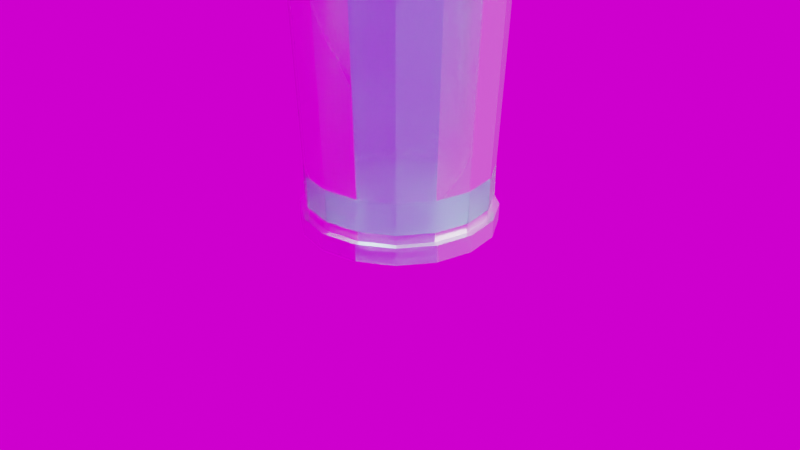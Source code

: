 # Source: cup.blend  (saved by Blender 2.92.15; exported with 4.5.12 LTS)
import bpy
from mathutils import Matrix  # noqa: F401  (used for matrix-valued properties, if any)

bpy.ops.wm.read_factory_settings(use_empty=True)
scene = bpy.context.scene
scene.name = 'Scene'

# ---- collections
col_collection = bpy.data.collections.new('Collection'); scene.collection.children.link(col_collection)

# ---- images (referenced by path relative to the original .blend; pixels are not part of the script)
import os
ASSET_DIR = os.environ.get("B2B_ASSET_DIR", "")  # directory of the original .blend (textures are referenced by path, not embedded)
HERE = os.path.dirname(os.path.abspath(__file__))  # packed textures are extracted next to this script under _unpacked/

def load_image(name, relpath, width, height, colorspace="sRGB"):
    """Load a texture the original file referenced (path relative to the .blend, or extracted next to this script)."""
    p = next((c for c in (os.path.join(HERE, relpath), os.path.join(ASSET_DIR, relpath)) if relpath and os.path.exists(c)), "")
    if p:
        img = bpy.data.images.load(p, check_existing=True)
        img.name = name
    else:  # same state as the original file: an image datablock whose file is absent (Cycles renders it pink)
        img = bpy.data.images.new(name, width, height)
        img.source = "FILE"
        img.filepath = "//" + (relpath or name)
    img.colorspace_settings.name = colorspace
    return img
img_14_hamarikyu_bridge_b_3k_hdr = load_image('14-Hamarikyu_Bridge_B_3k.hdr', '14-Hamarikyu_Bridge_B_3k.hdr', 1024, 1024, 'Linear Rec.709')

# ---- materials (node trees are filled in below, after node groups)
mat_material_001 = bpy.data.materials.new('Material.001')
mat_material_001.use_transparent_shadow = False
mat_material_001.use_raytrace_refraction = True
mat_material_001.use_screen_refraction = True
mat_material_001.thickness_mode = 'SLAB'

# ---- material node trees
mat_material_001.use_nodes = True; mat_material_001.node_tree.nodes.clear()
_N = mat_material_001.node_tree.nodes; _L = mat_material_001.node_tree.links
n0 = _N.new('ShaderNodeBsdfPrincipled'); n0.name = 'Principled BSDF'; n0.location = (10, 300)
n0.distribution = 'GGX'
n0.subsurface_method = 'BURLEY'
n0.inputs[0].default_value = (0.5376, 0.9713, 1.0, 1.0)
n0.inputs[2].default_value = 0.2199
n0.inputs[3].default_value = 1.45
n0.inputs[18].default_value = 0.9433
n0.inputs[27].default_value = (0.0, 0.0, 0.0, 1.0)
n0.inputs[28].default_value = 1.0
n1 = _N.new('ShaderNodeOutputMaterial'); n1.name = 'Material Output'; n1.location = (300, 300)
_L.new(n0.outputs[0], n1.inputs[0])
n1.is_active_output = True

# ---- world
world_world = bpy.data.worlds.new('World'); scene.world = world_world
world_world.use_nodes = True; world_world.node_tree.nodes.clear()
_N = world_world.node_tree.nodes; _L = world_world.node_tree.links
n0 = _N.new('ShaderNodeOutputWorld'); n0.name = 'World Output'; n0.location = (300, 300)
n1 = _N.new('ShaderNodeBackground'); n1.name = 'Background'; n1.location = (10, 300)
n2 = _N.new('ShaderNodeTexEnvironment'); n2.name = 'Environment Texture'; n2.location = (-280, 280)
n2.image = img_14_hamarikyu_bridge_b_3k_hdr
_L.new(n1.outputs[0], n0.inputs[0])
_L.new(n2.outputs[0], n1.inputs[0])
n0.is_active_output = True
world_world.color = (0.05088, 0.05088, 0.05088)
world_world.use_sun_shadow = False
world_world.sun_shadow_jitter_overblur = 0.0

# ---- cameras
cam_camera = bpy.data.cameras.new('Camera')
cam_camera.clip_end = 100.0
cam_camera.ortho_scale = 7.314

# ---- lights
light_light = bpy.data.lights.new('Light', 'SUN')
light_light.transmission_factor = 0.0
light_light.angle = 0.1993
light_light.shadow_soft_size = 0.1
light_light.shadow_cascade_max_distance = 1000.0

# ---- meshes
me_circle = bpy.data.meshes.new('Circle')
me_circle.from_pydata([(0.0, 1.0, 0.0), (-0.3827, 0.9239, 0.0), (-0.7071, 0.7071, 0.0), (-0.9239, 0.3827, 0.0), (-1.0, -4.371e-08, 0.0), (-0.9239, -0.3827, 0.0), (-0.7071, -0.7071, 0.0), (-0.3827, -0.9239, 0.0), (-1.51e-07, -1.0, 0.0), (0.3827, -0.9239, 0.0), (0.7071, -0.7071, 0.0), (0.9239, -0.3827, 0.0), (1.0, 1.192e-08, 0.0), (0.9239, 0.3827, 0.0), (0.7071, 0.7071, 0.0), (0.3827, 0.9239, 0.0), (1.283e-08, 0.9296, 0.0), (-0.3557, 0.8588, 0.0), (-0.6573, 0.6573, 0.0), (-0.8588, 0.3557, 0.0), (-0.9296, -4.425e-08, 0.0), (-0.8588, -0.3557, 0.0), (-0.6573, -0.6573, 0.0), (-0.3557, -0.8588, 0.0), (-1.398e-07, -0.9296, 0.0), (0.3557, -0.8588, 0.0), (0.6573, -0.6573, 0.0), (0.8588, -0.3557, 0.0), (0.9296, 7.112e-09, 0.0), (0.8588, 0.3557, 0.0), (0.6573, 0.6573, 0.0), (0.3557, 0.8588, 0.0), (2.275e-08, 1.017, 4.254), (-0.389, 0.9392, 4.254), (-0.7188, 0.7188, 4.254), (-0.9392, 0.389, 4.254), (-1.017, -5.038e-08, 4.254), (-0.9392, -0.389, 4.254), (-0.7188, -0.7188, 4.254), (-0.389, -0.9392, 4.254), (-1.492e-07, -1.017, 4.254), (0.389, -0.9392, 4.254), (0.7188, -0.7188, 4.254), (0.9392, -0.389, 4.254), (1.017, 1.295e-08, 4.254), (0.9392, 0.389, 4.254), (0.7188, 0.7188, 4.254), (0.389, 0.9392, 4.254), (-0.4357, 1.052, 4.248), (5.157e-09, 1.138, 4.248), (-0.805, 0.805, 4.248), (-1.052, 0.4357, 4.248), (-1.138, -5.131e-08, 4.248), (-1.052, -0.4357, 4.248), (-0.805, -0.805, 4.248), (-0.4357, -1.052, 4.248), (-1.667e-07, -1.138, 4.248), (0.4357, -1.052, 4.248), (0.805, -0.805, 4.248), (1.052, -0.4357, 4.248), (1.138, 1.203e-08, 4.248), (1.052, 0.4357, 4.248), (0.805, 0.805, 4.248), (0.4357, 1.052, 4.248), (1.68e-08, 0.9519, 0.2866), (-0.3643, 0.8795, 0.2866), (-0.6731, 0.6731, 0.2866), (-0.8795, 0.3643, 0.2866), (-0.9519, -4.623e-08, 0.2866), (-0.8795, -0.3643, 0.2866), (-0.6731, -0.6731, 0.2866), (-0.3643, -0.8795, 0.2866), (-1.442e-07, -0.9519, 0.2866), (0.3643, -0.8795, 0.2866), (0.6731, -0.6731, 0.2866), (0.8795, -0.3643, 0.2866), (0.9519, 1.308e-08, 0.2866), (0.8795, 0.3643, 0.2866), (0.6731, 0.6731, 0.2866), (0.3643, 0.8795, 0.2866), (1.091e-08, 1.099, 4.3), (-0.4204, 1.015, 4.3), (-0.7768, 0.7768, 4.3), (-1.015, 0.4204, 4.3), (-1.099, -5.101e-08, 4.3), (-1.015, -0.4204, 4.3), (-0.7768, -0.7768, 4.3), (-0.4204, -1.015, 4.3), (-1.61e-07, -1.099, 4.3), (0.4204, -1.015, 4.3), (0.7768, -0.7768, 4.3), (1.015, -0.4204, 4.3), (1.099, 1.233e-08, 4.3), (1.015, 0.4204, 4.3), (0.7768, 0.7768, 4.3), (0.4204, 1.015, 4.3), (0.7113, 0.7113, 0.1835), (0.385, 0.9294, 0.1835), (-0.385, -0.9294, 0.1835), (-1.517e-07, -1.006, 0.1835), (2.227e-10, 1.006, 0.1835), (-0.385, 0.9294, 0.1835), (0.385, -0.9294, 0.1835), (-0.7113, 0.7113, 0.1835), (0.7113, -0.7113, 0.1835), (-0.9294, 0.385, 0.1835), (0.9294, -0.385, 0.1835), (-1.006, -4.404e-08, 0.1835), (1.006, 1.193e-08, 0.1835), (-0.9294, -0.385, 0.1835), (0.9294, 0.385, 0.1835), (-0.7113, -0.7113, 0.1835), (0.6616, 0.6616, 0.1835), (-0.358, -0.8644, 0.1835), (-5.789e-09, 0.9356, 0.1835), (0.358, 0.8644, 0.1835), (-1.471e-07, -0.9356, 0.1835), (-0.358, 0.8644, 0.1835), (0.358, -0.8644, 0.1835), (-0.6616, 0.6616, 0.1835), (0.6616, -0.6616, 0.1835), (-0.8644, 0.358, 0.1835), (0.8644, -0.358, 0.1835), (-0.9356, -4.096e-08, 0.1835), (0.9356, 1.109e-08, 0.1835), (-0.8644, -0.358, 0.1835), (0.8644, 0.358, 0.1835), (-0.6616, -0.6616, 0.1835), (-0.3827, 0.9239, 0.0), (0.0, 1.0, 0.0), (-0.7071, 0.7071, 0.0), (-0.9239, 0.3827, 0.0), (-1.0, -4.371e-08, 0.0), (-0.9239, -0.3827, 0.0), (-0.7071, -0.7071, 0.0), (-0.3827, -0.9239, 0.0), (-1.51e-07, -1.0, 0.0), (0.3827, -0.9239, 0.0), (0.7071, -0.7071, 0.0), (0.9239, -0.3827, 0.0), (1.0, 1.192e-08, 0.0), (0.9239, 0.3827, 0.0), (0.7071, 0.7071, 0.0), (0.3827, 0.9239, 0.0), (-0.3557, 0.8588, 0.06516), (1.283e-08, 0.9296, 0.06516), (-0.6573, 0.6573, 0.06516), (-0.8588, 0.3557, 0.06516), (-0.9296, -4.425e-08, 0.06516), (-0.8588, -0.3557, 0.06516), (-0.6573, -0.6573, 0.06516), (-0.3557, -0.8588, 0.06516), (-1.398e-07, -0.9296, 0.06516), (0.3557, -0.8588, 0.06516), (0.6573, -0.6573, 0.06516), (0.8588, -0.3557, 0.06516), (0.9296, 7.112e-09, 0.06516), (0.8588, 0.3557, 0.06516), (0.6573, 0.6573, 0.06516), (0.3557, 0.8588, 0.06516)], [], [(1, 0, 129, 128), (0, 15, 143, 129), (9, 8, 136, 137), (2, 1, 128, 130), (10, 9, 137, 138), (3, 2, 130, 131), (11, 10, 138, 139), (4, 3, 131, 132), (12, 11, 139, 140), (5, 4, 132, 133), (13, 12, 140, 141), (6, 5, 133, 134), (14, 13, 141, 142), (7, 6, 134, 135), (15, 14, 142, 143), (8, 7, 135, 136), (115, 112, 62, 63), (42, 41, 73, 74), (116, 113, 55, 56), (117, 114, 49, 48), (114, 115, 63, 49), (118, 116, 56, 57), (119, 117, 48, 50), (120, 118, 57, 58), (121, 119, 50, 51), (122, 120, 58, 59), (123, 121, 51, 52), (124, 122, 59, 60), (125, 123, 52, 53), (126, 124, 60, 61), (127, 125, 53, 54), (112, 126, 61, 62), (113, 127, 54, 55), (80, 81, 48, 49), (81, 82, 50, 48), (82, 83, 51, 50), (83, 84, 52, 51), (84, 85, 53, 52), (85, 86, 54, 53), (86, 87, 55, 54), (87, 88, 56, 55), (88, 89, 57, 56), (89, 90, 58, 57), (90, 91, 59, 58), (91, 92, 60, 59), (92, 93, 61, 60), (93, 94, 62, 61), (94, 95, 63, 62), (95, 80, 49, 63), (65, 64, 79, 78, 77, 76, 75, 74, 73, 72, 71, 70, 69, 68, 67, 66), (35, 34, 66, 67), (43, 42, 74, 75), (36, 35, 67, 68), (44, 43, 75, 76), (37, 36, 68, 69), (45, 44, 76, 77), (38, 37, 69, 70), (46, 45, 77, 78), (39, 38, 70, 71), (47, 46, 78, 79), (40, 39, 71, 72), (33, 32, 64, 65), (32, 47, 79, 64), (41, 40, 72, 73), (34, 33, 65, 66), (47, 32, 80, 95), (46, 47, 95, 94), (45, 46, 94, 93), (44, 45, 93, 92), (43, 44, 92, 91), (42, 43, 91, 90), (41, 42, 90, 89), (40, 41, 89, 88), (39, 40, 88, 87), (38, 39, 87, 86), (37, 38, 86, 85), (36, 37, 85, 84), (35, 36, 84, 83), (34, 35, 83, 82), (33, 34, 82, 81), (32, 33, 81, 80), (135, 134, 111, 98), (142, 141, 110, 96), (134, 133, 109, 111), (141, 140, 108, 110), (133, 132, 107, 109), (140, 139, 106, 108), (132, 131, 105, 107), (139, 138, 104, 106), (131, 130, 103, 105), (138, 137, 102, 104), (130, 128, 101, 103), (137, 136, 99, 102), (129, 143, 97, 100), (128, 129, 100, 101), (136, 135, 98, 99), (143, 142, 96, 97), (98, 111, 127, 113), (96, 110, 126, 112), (111, 109, 125, 127), (110, 108, 124, 126), (109, 107, 123, 125), (108, 106, 122, 124), (107, 105, 121, 123), (106, 104, 120, 122), (105, 103, 119, 121), (104, 102, 118, 120), (103, 101, 117, 119), (102, 99, 116, 118), (100, 97, 115, 114), (101, 100, 114, 117), (99, 98, 113, 116), (97, 96, 112, 115), (27, 28, 156, 155), (17, 16, 129, 128), (18, 17, 128, 130), (19, 18, 130, 131), (20, 19, 131, 132), (21, 20, 132, 133), (22, 21, 133, 134), (23, 22, 134, 135), (24, 23, 135, 136), (25, 24, 136, 137), (26, 25, 137, 138), (27, 26, 138, 139), (28, 27, 139, 140), (29, 28, 140, 141), (30, 29, 141, 142), (31, 30, 142, 143), (16, 31, 143, 129), (144, 146, 147, 148, 149, 150, 151, 152, 153, 154, 155, 156, 157, 158, 159, 145), (20, 21, 149, 148), (28, 29, 157, 156), (21, 22, 150, 149), (29, 30, 158, 157), (22, 23, 151, 150), (30, 31, 159, 158), (23, 24, 152, 151), (16, 17, 144, 145), (31, 16, 145, 159), (24, 25, 153, 152), (17, 18, 146, 144), (25, 26, 154, 153), (18, 19, 147, 146), (26, 27, 155, 154), (19, 20, 148, 147)])
_uv = me_circle.uv_layers.new(name='UVMap')
_uv.uv.foreach_set('vector', [0.0, 0.0, 0.0, 0.0, 0.0, 0.0, 0.0, 0.0, 0.0, 0.0, 0.0, 0.0, 0.0, 0.0, 0.0, 0.0, 0.0, 0.0, 0.0, 0.0, 0.0, 0.0, 0.0, 0.0, 0.0, 0.0, 0.0, 0.0, 0.0, 0.0, 0.0, 0.0, 0.0, 0.0, 0.0, 0.0, 0.0, 0.0, 0.0, 0.0, 0.0, 0.0, 0.0, 0.0, 0.0, 0.0, 0.0, 0.0, 0.0, 0.0, 0.0, 0.0, 0.0, 0.0, 0.0, 0.0, 0.0, 0.0, 0.0, 0.0, 0.0, 0.0, 0.0, 0.0, 0.0, 0.0, 0.0, 0.0, 0.0, 0.0, 0.0, 0.0, 0.0, 0.0, 0.0, 0.0, 0.0, 0.0, 0.0, 0.0, 0.0, 0.0, 0.0, 0.0, 0.0, 0.0, 0.0, 0.0, 0.0, 0.0, 0.0, 0.0, 0.0, 0.0, 0.0, 0.0, 0.0, 0.0, 0.0, 0.0, 0.0, 0.0, 0.0, 0.0, 0.0, 0.0, 0.0, 0.0, 0.0, 0.0, 0.0, 0.0, 0.0, 0.0, 0.0, 0.0, 0.0, 0.0, 0.0, 0.0, 0.0, 0.0, 0.0, 0.0, 0.0, 0.0, 0.0, 0.0, 0.0, 0.0, 0.0, 0.0, 0.0, 0.0, 0.0, 0.0, 0.0, 0.0, 0.0, 0.0, 0.0, 0.0, 0.0, 0.0, 0.0, 0.0, 0.0, 0.0, 0.0, 0.0, 0.0, 0.0, 0.0, 0.0, 0.0, 0.0, 0.0, 0.0, 0.0, 0.0, 0.0, 0.0, 0.0, 0.0, 0.0, 0.0, 0.0, 0.0, 0.0, 0.0, 0.0, 0.0, 0.0, 0.0, 0.0, 0.0, 0.0, 0.0, 0.0, 0.0, 0.0, 0.0, 0.0, 0.0, 0.0, 0.0, 0.0, 0.0, 0.0, 0.0, 0.0, 0.0, 0.0, 0.0, 0.0, 0.0, 0.0, 0.0, 0.0, 0.0, 0.0, 0.0, 0.0, 0.0, 0.0, 0.0, 0.0, 0.0, 0.0, 0.0, 0.0, 0.0, 0.0, 0.0, 0.0, 0.0, 0.0, 0.0, 0.0, 0.0, 0.0, 0.0, 0.0, 0.0, 0.0, 0.0, 0.0, 0.0, 0.0, 0.0, 0.0, 0.0, 0.0, 0.0, 0.0, 0.0, 0.0, 0.0, 0.0, 0.0, 0.0, 0.0, 0.0, 0.0, 0.0, 0.0, 0.0, 0.0, 0.0, 0.0, 0.0, 0.0, 0.0, 0.0, 0.0, 0.0, 0.0, 0.0, 0.0, 0.0, 0.0, 0.0, 0.0, 0.0, 0.0, 0.0, 0.0, 0.0, 0.0, 0.0, 0.0, 0.0, 0.0, 0.0, 0.0, 0.0, 0.0, 0.0, 0.0, 0.0, 0.0, 0.0, 0.0, 0.0, 0.0, 0.0, 0.0, 0.0, 0.0, 0.0, 0.0, 0.0, 0.0, 0.0, 0.0, 0.0, 0.0, 0.0, 0.0, 0.0, 0.0, 0.0, 0.0, 0.0, 0.0, 0.0, 0.0, 0.0, 0.0, 0.0, 0.0, 0.0, 0.0, 0.0, 0.0, 0.0, 0.0, 0.0, 0.0, 0.0, 0.0, 0.0, 0.0, 0.0, 0.0, 0.0, 0.0, 0.0, 0.0, 0.0, 0.0, 0.0, 0.0, 0.0, 0.0, 0.0, 0.0, 0.0, 0.0, 0.0, 0.0, 0.0, 0.0, 0.0, 0.0, 0.0, 0.0, 0.0, 0.0, 0.0, 0.0, 0.0, 0.0, 0.0, 0.0, 0.0, 0.0, 0.0, 0.0, 0.0, 0.0, 0.0, 0.0, 0.0, 0.0, 0.0, 0.0, 0.0, 0.0, 0.0, 0.0, 0.0, 0.0, 0.0, 0.0, 0.0, 0.0, 0.0, 0.0, 0.0, 0.0, 0.0, 0.0, 0.0, 0.0, 0.0, 0.0, 0.0, 0.0, 0.0, 0.0, 0.0, 0.0, 0.0, 0.0, 0.0, 0.0, 0.0, 0.0, 0.0, 0.0, 0.0, 0.0, 0.0, 0.0, 0.0, 0.0, 0.0, 0.0, 0.0, 0.0, 0.0, 0.0, 0.0, 0.0, 0.0, 0.0, 0.0, 0.0, 0.0, 0.0, 0.0, 0.0, 0.0, 0.0, 0.0, 0.0, 0.0, 0.0, 0.0, 0.0, 0.0, 0.0, 0.0, 0.0, 0.0, 0.0, 0.0, 0.0, 0.0, 0.0, 0.0, 0.0, 0.0, 0.0, 0.0, 0.0, 0.0, 0.0, 0.0, 0.0, 0.0, 0.0, 0.0, 0.0, 0.0, 0.0, 0.0, 0.0, 0.0, 0.0, 0.0, 0.0, 0.0, 0.0, 0.0, 0.0, 0.0, 0.0, 0.0, 0.0, 0.0, 0.0, 0.0, 0.0, 0.0, 0.0, 0.0, 0.0, 0.0, 0.0, 0.0, 0.0, 0.0, 0.0, 0.0, 0.0, 0.0, 0.0, 0.0, 0.0, 0.0, 0.0, 0.0, 0.0, 0.0, 0.0, 0.0, 0.0, 0.0, 0.0, 0.0, 0.0, 0.0, 0.0, 0.0, 0.0, 0.0, 0.0, 0.0, 0.0, 0.0, 0.0, 0.0, 0.0, 0.0, 0.0, 0.0, 0.0, 0.0, 0.0, 0.0, 0.0, 0.0, 0.0, 0.0, 0.0, 0.0, 0.0, 0.0, 0.0, 0.0, 0.0, 0.0, 0.0, 0.0, 0.0, 0.0, 0.0, 0.0, 0.0, 0.0, 0.0, 0.0, 0.0, 0.0, 0.0, 0.0, 0.0, 0.0, 0.0, 0.0, 0.0, 0.0, 0.0, 0.0, 0.0, 0.0, 0.0, 0.0, 0.0, 0.0, 0.0, 0.0, 0.0, 0.0, 0.0, 0.0, 0.0, 0.0, 0.0, 0.0, 0.0, 0.0, 0.0, 0.0, 0.0, 0.0, 0.0, 0.0, 0.0, 0.0, 0.0, 0.0, 0.0, 0.0, 0.0, 0.0, 0.0, 0.0, 0.0, 0.0, 0.0, 0.0, 0.0, 0.0, 0.0, 0.0, 0.0, 0.0, 0.0, 0.0, 0.0, 0.0, 0.0, 0.0, 0.0, 0.0, 0.0, 0.0, 0.0, 0.0, 0.0, 0.0, 0.0, 0.0, 0.0, 0.0, 0.0, 0.0, 0.0, 0.0, 0.0, 0.0, 0.0, 0.0, 0.0, 0.0, 0.0, 0.0, 0.0, 0.0, 0.0, 0.0, 0.0, 0.0, 0.0, 0.0, 0.0, 0.0, 0.0, 0.0, 0.0, 0.0, 0.0, 0.0, 0.0, 0.0, 0.0, 0.0, 0.0, 0.0, 0.0, 0.0, 0.0, 0.0, 0.0, 0.0, 0.0, 0.0, 0.0, 0.0, 0.0, 0.0, 0.0, 0.0, 0.0, 0.0, 0.0, 0.0, 0.0, 0.0, 0.0, 0.0, 0.0, 0.0, 0.0, 0.0, 0.0, 0.0, 0.0, 0.0, 0.0, 0.0, 0.0, 0.0, 0.0, 0.0, 0.0, 0.0, 0.0, 0.0, 0.0, 0.0, 0.0, 0.0, 0.0, 0.0, 0.0, 0.0, 0.0, 0.0, 0.0, 0.0, 0.0, 0.0, 0.0, 0.0, 0.0, 0.0, 0.0, 0.0, 0.0, 0.0, 0.0, 0.0, 0.0, 0.0, 0.0, 0.0, 0.0, 0.0, 0.0, 0.0, 0.0, 0.0, 0.0, 0.0, 0.0, 0.0, 0.0, 0.0, 0.0, 0.0, 0.0, 0.0, 0.0, 0.0, 0.0, 0.0, 0.0, 0.0, 0.0, 0.0, 0.0, 0.0, 0.0, 0.0, 0.0, 0.0, 0.0, 0.0, 0.0, 0.0, 0.0, 0.0, 0.0, 0.0, 0.0, 0.0, 0.0, 0.0, 0.0, 0.0, 0.0, 0.0, 0.0, 0.0, 0.0, 0.0, 0.0, 0.0, 0.0, 0.0, 0.0, 0.0, 0.0, 0.0, 0.0, 0.0, 0.0, 0.0, 0.0, 0.0, 0.0, 0.0, 0.0, 0.0, 0.0, 0.0, 0.0, 0.0, 0.0, 0.0, 0.0, 0.0, 0.0, 0.0, 0.0, 0.0, 0.0, 0.0, 0.0, 0.0, 0.0, 0.0, 0.0, 0.0, 0.0, 0.0, 0.0, 0.0, 0.0, 0.0, 0.0, 0.0, 0.0, 0.0, 0.0, 0.0, 0.0, 0.0, 0.0, 0.0, 0.0, 0.0, 0.0, 0.0, 0.0, 0.0, 0.0, 0.0, 0.0, 0.0, 0.0, 0.0, 0.0, 0.0, 0.0, 0.0, 0.0, 0.0, 0.0, 0.0, 0.0, 0.0, 0.0, 0.0, 0.0, 0.0, 0.0, 0.0, 0.0, 0.0, 0.0, 0.0, 0.0, 0.0, 0.0, 0.0, 0.0, 0.0, 0.0, 0.0, 0.0, 0.0, 0.0, 0.0, 0.0, 0.0, 0.0, 0.0, 0.0, 0.0, 0.0, 0.0, 0.0, 0.0, 0.0, 0.0, 0.0, 0.0, 0.0, 0.0, 0.0, 0.0, 0.0, 0.0, 0.0, 0.0, 0.0, 0.0, 0.0, 0.0, 0.0, 0.0, 0.0, 0.0, 0.0, 0.0, 0.0, 0.0, 0.0, 0.0, 0.0, 0.0, 0.0, 0.0, 0.0, 0.0, 0.0, 0.0, 0.0, 0.0, 0.0, 0.0, 0.0, 0.0, 0.0, 0.0, 0.0, 0.0, 0.0, 0.0, 0.0, 0.0, 0.0, 0.0, 0.0, 0.0, 0.0, 0.0, 0.0, 0.0, 0.0, 0.0, 0.0, 0.0, 0.0, 0.0, 0.0, 0.0, 0.0, 0.0, 0.0, 0.0, 0.0, 0.0, 0.0, 0.0, 0.0, 0.0, 0.0, 0.0, 0.0, 0.0, 0.0, 0.0, 0.0, 0.0, 0.0, 0.0, 0.0, 0.0, 0.0, 0.0, 0.0, 0.0, 0.0, 0.0, 0.0, 0.0, 0.0, 0.0, 0.0, 0.0, 0.0, 0.0, 0.0, 0.0, 0.0, 0.0, 0.0, 0.0, 0.0, 0.0, 0.0, 0.0, 0.0, 0.0, 0.0, 0.0, 0.0, 0.0, 0.0, 0.0, 0.0, 0.0, 0.0, 0.0, 0.0, 0.0, 0.0, 0.0, 0.0, 0.0, 0.0, 0.0, 0.0, 0.0, 0.0, 0.0, 0.0, 0.0, 0.0, 0.0, 0.0, 0.0, 0.0, 0.0, 0.0, 0.0, 0.0, 0.0, 0.0, 0.0, 0.0, 0.0, 0.0, 0.0, 0.0, 0.0, 0.0, 0.0, 0.0, 0.0, 0.0, 0.0, 0.0, 0.0, 0.0, 0.0, 0.0, 0.0, 0.0, 0.0, 0.0, 0.0, 0.0, 0.0, 0.0, 0.0, 0.0, 0.0, 0.0, 0.0, 0.0, 0.0, 0.0, 0.0, 0.0, 0.0, 0.0, 0.0, 0.0, 0.0, 0.0, 0.0, 0.0, 0.0, 0.0, 0.0, 0.0, 0.0, 0.0, 0.0, 0.0, 0.0, 0.0, 0.0, 0.0, 0.0, 0.0, 0.0, 0.0, 0.0, 0.0, 0.0, 0.0, 0.0, 0.0, 0.0, 0.0, 0.0, 0.0, 0.0, 0.0, 0.0, 0.0, 0.0, 0.0, 0.0, 0.0, 0.0, 0.0, 0.0, 0.0, 0.0, 0.0, 0.0, 0.0, 0.0, 0.0, 0.0, 0.0, 0.0, 0.0, 0.0, 0.0, 0.0, 0.0, 0.0, 0.0, 0.0, 0.0, 0.0, 0.0, 0.0, 0.0, 0.0, 0.0, 0.0, 0.0, 0.0, 0.0, 0.0, 0.0, 0.0, 0.0, 0.0, 0.0, 0.0, 0.0, 0.0, 0.0, 0.0, 0.0, 0.0, 0.0, 0.0, 0.0, 0.0, 0.0, 0.0, 0.0, 0.0, 0.0, 0.0, 0.0, 0.0, 0.0, 0.0, 0.0, 0.0, 0.0, 0.0, 0.0, 0.0, 0.0, 0.0, 0.0, 0.0, 0.0, 0.0, 0.0, 0.0, 0.0, 0.0, 0.0, 0.0, 0.0, 0.0, 0.0, 0.0, 0.0, 0.0, 0.0, 0.0, 0.0, 0.0, 0.0, 0.0, 0.0, 0.0, 0.0, 0.0, 0.0, 0.0, 0.0, 0.0, 0.0, 0.0, 0.0, 0.0, 0.0, 0.0, 0.0, 0.0, 0.0, 0.0, 0.0, 0.0, 0.0, 0.0, 0.0, 0.0])
me_circle.materials.append(mat_material_001)
me_circle.use_remesh_fix_poles = True
me_circle.use_remesh_preserve_attributes = False
me_circle.use_mirror_vertex_groups = False
me_circle.update()

# ---- objects
ob_light = bpy.data.objects.new('Light', light_light)
ob_camera = bpy.data.objects.new('Camera', cam_camera)
ob_circle = bpy.data.objects.new('Circle', me_circle)

# ---- transforms, parenting, visibility, modifiers, constraints
ob_light.location = (4.076, 1.005, 10.29)
ob_light.rotation_euler = (0.6503, 0.05522, 1.866)
ob_light.lock_rotations_4d = False
ob_light.empty_display_type = 'ARROWS'
ob_light.color = (0.0, 0.0, 0.0, 0.0)
ob_light.lineart.crease_threshold = 0.0
ob_camera.location = (7.359, -6.926, 4.958)
ob_camera.rotation_euler = (1.109, 0.0, 0.8149)
ob_camera.lock_rotations_4d = False
ob_camera.empty_display_type = 'ARROWS'
ob_camera.color = (0.0, 0.0, 0.0, 0.0)
ob_camera.display_type = 'WIRE'
ob_camera.lineart.crease_threshold = 0.0
ob_circle.location = (0.0, 0.0, 0.0)
ob_circle.lineart.crease_threshold = 0.0

# ---- collection membership
col_collection.objects.link(ob_light)
col_collection.objects.link(ob_camera)
col_collection.objects.link(ob_circle)

# ---- scene / render settings (as saved in the file)
scene.camera = ob_camera
scene.frame_start = 1; scene.frame_end = 250; scene.frame_set(1)
scene.render.engine = 'BLENDER_EEVEE_NEXT'
scene.cycles.use_denoising = False
scene.cycles.samples = 128
scene.cycles.sampling_pattern = 'TABULATED_SOBOL'
scene.cycles.use_adaptive_sampling = False
scene.cycles.use_light_tree = False
scene.eevee.use_raytracing = True
scene.view_settings.view_transform = 'Filmic'
bpy.context.view_layer.update()
